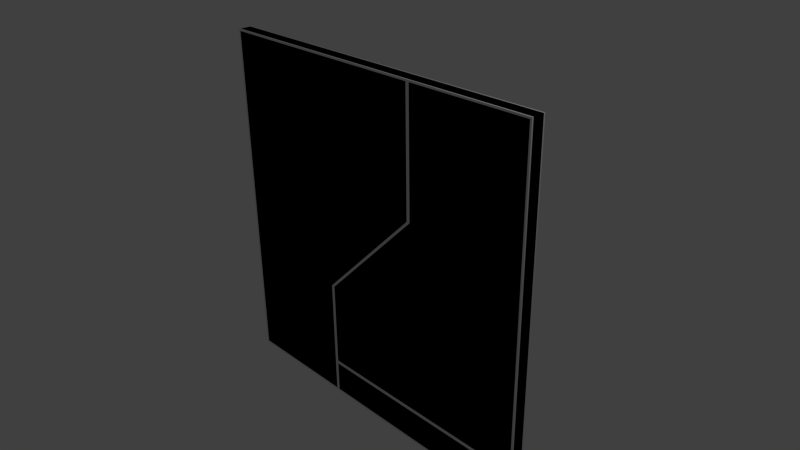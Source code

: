 # Source: w_D_5x5_L_ZM_3.blend  (saved by Blender 2.69.0; exported with 4.5.12 LTS)
import bpy
from mathutils import Matrix  # noqa: F401  (used for matrix-valued properties, if any)

bpy.ops.wm.read_factory_settings(use_empty=True)
scene = bpy.context.scene
scene.name = 'Scene'

# ---- collections
col_collection_1 = bpy.data.collections.new('Collection 1'); scene.collection.children.link(col_collection_1)

# ---- materials (node trees are filled in below, after node groups)
mat_material = bpy.data.materials.new('Material')
mat_material.alpha_threshold = 0.0
mat_material.use_transparent_shadow = False
mat_material.roughness = 0.5
mat_material.line_color = (0.0, 0.0, 0.0, 1.0)
mat_material_001 = bpy.data.materials.new('Material.001')
mat_material_001.alpha_threshold = 0.0
mat_material_001.use_transparent_shadow = False
mat_material_001.roughness = 0.5
mat_material_001.line_color = (0.0, 0.0, 0.0, 1.0)

# ---- material node trees

# ---- world
world_world = bpy.data.worlds.new('World'); scene.world = world_world
world_world.color = (0.05088, 0.05088, 0.05088)
world_world.use_sun_shadow = False
world_world.sun_shadow_jitter_overblur = 0.0
world_world.cycles.sampling_method = 'MANUAL'
world_world.cycles.sample_map_resolution = 256

# ---- cameras
cam_camera = bpy.data.cameras.new('Camera')
cam_camera.clip_end = 100.0
cam_camera.lens = 35.0
cam_camera.sensor_width = 32.0
cam_camera.sensor_height = 18.0
cam_camera.ortho_scale = 7.314
cam_camera.dof.focus_distance = 0.0
cam_camera.dof.aperture_fstop = 128.0

# ---- lights
light_lamp = bpy.data.lights.new('Lamp', 'POINT')
light_lamp.transmission_factor = 0.0
light_lamp.cutoff_distance = 30.0
light_lamp.energy = 100.0
light_lamp.shadow_buffer_clip_start = 1.001
light_lamp.shadow_soft_size = 0.1
light_lamp.shadow_maximum_resolution = 0.006
light_lamp.use_absolute_resolution = True
light_lamp.cycles.use_multiple_importance_sampling = False

# ---- meshes
me_cube = bpy.data.meshes.new('Cube')
me_cube.from_pydata([(2.5, 0.08, -2.5), (2.5, 0.08, 2.5), (-0.725, 0.1, -2.475), (0.775, 0.1, 2.475), (2.475, 0.1, 2.475), (2.475, 0.1, -2.475), (2.5, 0.08, -0.75), (2.5, 0.08, 0.75), (-0.775, 0.1, -2.475), (-2.475, 0.1, -2.475), (0.775, 0.1, 0.75), (-0.725, 0.1, -0.75), (-2.5, 0.08, 0.75), (2.475, 0.1, -0.75), (2.475, 0.1, 0.75), (-2.475, 0.1, 2.475), (-0.75, 0.08, -2.5), (-2.5, 0.08, -0.75), (-2.5, 0.08, -2.5), (-2.5, 0.08, 2.5), (0.725, 0.1, 2.475), (0.75, 0.08, 2.5), (-0.775, 0.1, -0.75), (0.725, 0.1, 0.75), (-2.475, 0.1, 0.75), (-2.475, 0.1, -0.75), (-0.75, 0.08, -0.75), (0.75, 0.08, 0.75), (-2.5, 0.08, -2.0), (-0.775, 0.1, -2.0), (2.5, 0.08, -2.0), (-0.725, 0.1, -1.975), (2.475, 0.1, -2.025), (-2.475, 0.1, -2.0), (-0.75, 0.08, -2.0), (-0.725, 0.1, -2.025), (2.475, 0.1, -1.975), (2.5, -0.08, -2.5), (2.5, -0.08, 2.5), (-0.725, -0.1, -2.475), (0.775, -0.1, 2.475), (2.475, -0.1, 2.475), (2.475, -0.1, -2.475), (2.5, -0.08, -0.75), (2.5, -0.08, 0.75), (-0.775, -0.1, -2.475), (-2.475, -0.1, -2.475), (0.775, -0.1, 0.75), (-0.725, -0.1, -0.75), (-2.5, -0.08, 0.75), (2.475, -0.1, -0.75), (2.475, -0.1, 0.75), (-2.475, -0.1, 2.475), (-0.75, -0.08, -2.5), (-2.5, -0.08, -0.75), (-2.5, -0.08, -2.5), (-2.5, -0.08, 2.5), (0.725, -0.1, 2.475), (0.75, -0.08, 2.5), (-0.775, -0.1, -0.75), (0.725, -0.1, 0.75), (-2.475, -0.1, 0.75), (-2.475, -0.1, -0.75), (-0.75, -0.08, -0.75), (0.75, -0.08, 0.75), (-2.5, -0.08, -2.0), (-0.775, -0.1, -2.0), (2.5, -0.08, -2.0), (-0.725, -0.1, -1.975), (2.475, -0.1, -2.025), (-2.475, -0.1, -2.0), (-0.75, -0.08, -2.0), (-0.725, -0.1, -2.025), (2.475, -0.1, -1.975)], [], [(28, 17, 25, 33), (65, 28, 18, 55), (1, 7, 14, 4), (43, 6, 7, 44), (19, 21, 20, 15), (10, 3, 4, 14), (34, 16, 8, 29), (49, 12, 17, 54), (37, 53, 16, 0), (67, 30, 6, 43), (16, 18, 9, 8), (21, 27, 23, 20), (27, 26, 22, 23), (11, 10, 14, 13), (54, 17, 28, 65), (30, 0, 5, 32), (12, 19, 15, 24), (29, 8, 9, 33), (7, 6, 13, 14), (23, 22, 25, 24), (31, 11, 13, 36), (17, 12, 24, 25), (20, 23, 24, 15), (21, 1, 4, 3), (0, 16, 2, 5), (55, 18, 16, 53), (56, 58, 21, 19), (27, 21, 3, 10), (34, 26, 11, 31), (26, 27, 10, 11), (37, 0, 30, 67), (16, 34, 35, 2), (2, 35, 32, 5), (22, 29, 33, 25), (44, 7, 1, 38), (6, 30, 36, 13), (26, 34, 29, 22), (56, 19, 12, 49), (18, 28, 33, 9), (32, 35, 34, 30), (31, 36, 30, 34), (65, 70, 62, 54), (38, 41, 51, 44), (56, 52, 57, 58), (47, 51, 41, 40), (71, 66, 45, 53), (53, 45, 46, 55), (58, 57, 60, 64), (64, 60, 59, 63), (48, 50, 51, 47), (67, 69, 42, 37), (49, 61, 52, 56), (66, 70, 46, 45), (44, 51, 50, 43), (60, 61, 62, 59), (68, 73, 50, 48), (54, 62, 61, 49), (57, 52, 61, 60), (58, 40, 41, 38), (37, 42, 39, 53), (64, 47, 40, 58), (71, 68, 48, 63), (63, 48, 47, 64), (53, 39, 72, 71), (39, 42, 69, 72), (59, 62, 70, 66), (43, 50, 73, 67), (63, 59, 66, 71), (55, 46, 70, 65), (69, 67, 71, 72), (68, 71, 67, 73), (38, 1, 21, 58)])
_uv = me_cube.uv_layers.new(name='UVMap')
_uv.uv.foreach_set('vector', [0.006609, 0.4447, 0.006609, 0.323, 0.02692, 0.3157, 0.02692, 0.4252, 0.6086, 0.05529, 0.593, 0.05529, 0.593, 0.006609, 0.6086, 0.006609, 0.4934, 0.006609, 0.4934, 0.177, 0.4731, 0.1819, 0.4731, 0.03071, 0.5642, 0.177, 0.5798, 0.177, 0.5798, 0.323, 0.5642, 0.323, 0.006609, 0.00661, 0.323, 0.006609, 0.2793, 0.03314, 0.02692, 0.03314, 0.339, 0.1819, 0.339, 0.03071, 0.4731, 0.03071, 0.4731, 0.1819, 0.177, 0.4447, 0.177, 0.4934, 0.161, 0.4669, 0.161, 0.4252, 0.6086, 0.323, 0.593, 0.323, 0.593, 0.177, 0.6086, 0.177, 0.5066, 0.4934, 0.5066, 0.177, 0.5222, 0.177, 0.5222, 0.4934, 0.5642, 0.05529, 0.5798, 0.05529, 0.5798, 0.177, 0.5642, 0.177, 0.177, 0.4934, 0.006609, 0.4934, 0.02692, 0.4669, 0.161, 0.4669, 0.323, 0.006609, 0.323, 0.177, 0.2793, 0.1843, 0.2793, 0.03314, 0.323, 0.177, 0.177, 0.323, 0.161, 0.3157, 0.2793, 0.1843, 0.2207, 0.3133, 0.339, 0.1819, 0.4731, 0.1819, 0.4731, 0.3133, 0.6086, 0.177, 0.593, 0.177, 0.593, 0.05529, 0.6086, 0.05529, 0.4934, 0.4447, 0.4934, 0.4934, 0.4754, 0.4868, 0.4754, 0.4513, 0.006609, 0.177, 0.006609, 0.00661, 0.02692, 0.03314, 0.02692, 0.1843, 0.161, 0.4252, 0.161, 0.4669, 0.02692, 0.4669, 0.02692, 0.4252, 0.4934, 0.177, 0.4934, 0.323, 0.4731, 0.3133, 0.4731, 0.1819, 0.2793, 0.1843, 0.161, 0.3157, 0.02692, 0.3157, 0.02692, 0.1843, 0.2207, 0.4206, 0.2207, 0.3133, 0.4731, 0.3133, 0.4731, 0.4206, 0.006609, 0.323, 0.006609, 0.177, 0.02692, 0.1843, 0.02692, 0.3157, 0.2793, 0.03314, 0.2793, 0.1843, 0.02692, 0.1843, 0.02692, 0.03314, 0.323, 0.006609, 0.4934, 0.006609, 0.4731, 0.03071, 0.339, 0.03071, 0.4934, 0.4934, 0.177, 0.4934, 0.195, 0.4868, 0.4754, 0.4868, 0.5066, 0.006609, 0.5222, 0.006609, 0.5222, 0.177, 0.5066, 0.177, 0.551, 0.006609, 0.551, 0.323, 0.5354, 0.323, 0.5354, 0.006609, 0.323, 0.177, 0.323, 0.006609, 0.339, 0.03071, 0.339, 0.1819, 0.177, 0.4447, 0.177, 0.323, 0.2207, 0.3133, 0.2207, 0.4206, 0.177, 0.323, 0.323, 0.177, 0.339, 0.1819, 0.2207, 0.3133, 0.5642, 0.006609, 0.5798, 0.006609, 0.5798, 0.05529, 0.5642, 0.05529, 0.177, 0.4934, 0.177, 0.4447, 0.195, 0.4513, 0.195, 0.4868, 0.195, 0.4868, 0.195, 0.4513, 0.4754, 0.4513, 0.4754, 0.4868, 0.161, 0.3157, 0.161, 0.4252, 0.02692, 0.4252, 0.02692, 0.3157, 0.5642, 0.323, 0.5798, 0.323, 0.5798, 0.4934, 0.5642, 0.4934, 0.4934, 0.323, 0.4934, 0.4447, 0.4731, 0.4206, 0.4731, 0.3133, 0.177, 0.323, 0.177, 0.4447, 0.161, 0.4252, 0.161, 0.3157, 0.6086, 0.4934, 0.593, 0.4934, 0.593, 0.323, 0.6086, 0.323, 0.006609, 0.4934, 0.006609, 0.4447, 0.02692, 0.4252, 0.02692, 0.4669, 0.4754, 0.4513, 0.195, 0.4513, 0.177, 0.4447, 0.4934, 0.4447, 0.2207, 0.4206, 0.4731, 0.4206, 0.4934, 0.4447, 0.177, 0.4447, 0.006609, 0.5553, 0.02692, 0.5748, 0.02692, 0.6843, 0.006609, 0.677, 0.4934, 0.9934, 0.4731, 0.9693, 0.4731, 0.8181, 0.4934, 0.823, 0.006609, 0.9934, 0.02692, 0.9669, 0.2793, 0.9669, 0.323, 0.9934, 0.339, 0.8181, 0.4731, 0.8181, 0.4731, 0.9693, 0.339, 0.9693, 0.177, 0.5553, 0.161, 0.5748, 0.161, 0.5331, 0.177, 0.5066, 0.177, 0.5066, 0.161, 0.5331, 0.02692, 0.5331, 0.006609, 0.5066, 0.323, 0.9934, 0.2793, 0.9669, 0.2793, 0.8157, 0.323, 0.823, 0.323, 0.823, 0.2793, 0.8157, 0.161, 0.6843, 0.177, 0.677, 0.2207, 0.6867, 0.4731, 0.6867, 0.4731, 0.8181, 0.339, 0.8181, 0.4934, 0.5553, 0.4754, 0.5487, 0.4754, 0.5132, 0.4934, 0.5066, 0.006609, 0.823, 0.02692, 0.8157, 0.02692, 0.9669, 0.006609, 0.9934, 0.161, 0.5748, 0.02692, 0.5748, 0.02692, 0.5331, 0.161, 0.5331, 0.4934, 0.823, 0.4731, 0.8181, 0.4731, 0.6867, 0.4934, 0.677, 0.2793, 0.8157, 0.02692, 0.8157, 0.02692, 0.6843, 0.161, 0.6843, 0.2207, 0.5794, 0.4731, 0.5794, 0.4731, 0.6867, 0.2207, 0.6867, 0.006609, 0.677, 0.02692, 0.6843, 0.02692, 0.8157, 0.006609, 0.823, 0.2793, 0.9669, 0.02692, 0.9669, 0.02692, 0.8157, 0.2793, 0.8157, 0.323, 0.9934, 0.339, 0.9693, 0.4731, 0.9693, 0.4934, 0.9934, 0.4934, 0.5066, 0.4754, 0.5132, 0.195, 0.5132, 0.177, 0.5066, 0.323, 0.823, 0.339, 0.8181, 0.339, 0.9693, 0.323, 0.9934, 0.177, 0.5553, 0.2207, 0.5794, 0.2207, 0.6867, 0.177, 0.677, 0.177, 0.677, 0.2207, 0.6867, 0.339, 0.8181, 0.323, 0.823, 0.177, 0.5066, 0.195, 0.5132, 0.195, 0.5487, 0.177, 0.5553, 0.195, 0.5132, 0.4754, 0.5132, 0.4754, 0.5487, 0.195, 0.5487, 0.161, 0.6843, 0.02692, 0.6843, 0.02692, 0.5748, 0.161, 0.5748, 0.4934, 0.677, 0.4731, 0.6867, 0.4731, 0.5794, 0.4934, 0.5553, 0.177, 0.677, 0.161, 0.6843, 0.161, 0.5748, 0.177, 0.5553, 0.006609, 0.5066, 0.02692, 0.5331, 0.02692, 0.5748, 0.006609, 0.5553, 0.4754, 0.5487, 0.4934, 0.5553, 0.177, 0.5553, 0.195, 0.5487, 0.2207, 0.5794, 0.177, 0.5553, 0.4934, 0.5553, 0.4731, 0.5794, 0.551, 0.4934, 0.5354, 0.4934, 0.5354, 0.323, 0.551, 0.323])
_uv.active_render = True
_uv = me_cube.uv_layers.new(name='UV coord')
_uv.uv.foreach_set('vector', [0.006609, 0.4447, 0.006609, 0.323, 0.02692, 0.3157, 0.02692, 0.4252, 0.6086, 0.05529, 0.593, 0.05529, 0.593, 0.006609, 0.6086, 0.006609, 0.4934, 0.006609, 0.4934, 0.177, 0.4731, 0.1819, 0.4731, 0.03071, 0.5642, 0.177, 0.5798, 0.177, 0.5798, 0.323, 0.5642, 0.323, 0.006609, 0.00661, 0.323, 0.006609, 0.2793, 0.03314, 0.02692, 0.03314, 0.339, 0.1819, 0.339, 0.03071, 0.4731, 0.03071, 0.4731, 0.1819, 0.177, 0.4447, 0.177, 0.4934, 0.161, 0.4669, 0.161, 0.4252, 0.6086, 0.323, 0.593, 0.323, 0.593, 0.177, 0.6086, 0.177, 0.5066, 0.4934, 0.5066, 0.177, 0.5222, 0.177, 0.5222, 0.4934, 0.5642, 0.05529, 0.5798, 0.05529, 0.5798, 0.177, 0.5642, 0.177, 0.177, 0.4934, 0.006609, 0.4934, 0.02692, 0.4669, 0.161, 0.4669, 0.323, 0.006609, 0.323, 0.177, 0.2793, 0.1843, 0.2793, 0.03314, 0.323, 0.177, 0.177, 0.323, 0.161, 0.3157, 0.2793, 0.1843, 0.2207, 0.3133, 0.339, 0.1819, 0.4731, 0.1819, 0.4731, 0.3133, 0.6086, 0.177, 0.593, 0.177, 0.593, 0.05529, 0.6086, 0.05529, 0.4934, 0.4447, 0.4934, 0.4934, 0.4754, 0.4868, 0.4754, 0.4513, 0.006609, 0.177, 0.006609, 0.00661, 0.02692, 0.03314, 0.02692, 0.1843, 0.161, 0.4252, 0.161, 0.4669, 0.02692, 0.4669, 0.02692, 0.4252, 0.4934, 0.177, 0.4934, 0.323, 0.4731, 0.3133, 0.4731, 0.1819, 0.2793, 0.1843, 0.161, 0.3157, 0.02692, 0.3157, 0.02692, 0.1843, 0.2207, 0.4206, 0.2207, 0.3133, 0.4731, 0.3133, 0.4731, 0.4206, 0.006609, 0.323, 0.006609, 0.177, 0.02692, 0.1843, 0.02692, 0.3157, 0.2793, 0.03314, 0.2793, 0.1843, 0.02692, 0.1843, 0.02692, 0.03314, 0.323, 0.006609, 0.4934, 0.006609, 0.4731, 0.03071, 0.339, 0.03071, 0.4934, 0.4934, 0.177, 0.4934, 0.195, 0.4868, 0.4754, 0.4868, 0.5066, 0.006609, 0.5222, 0.006609, 0.5222, 0.177, 0.5066, 0.177, 0.551, 0.006609, 0.551, 0.323, 0.5354, 0.323, 0.5354, 0.006609, 0.323, 0.177, 0.323, 0.006609, 0.339, 0.03071, 0.339, 0.1819, 0.177, 0.4447, 0.177, 0.323, 0.2207, 0.3133, 0.2207, 0.4206, 0.177, 0.323, 0.323, 0.177, 0.339, 0.1819, 0.2207, 0.3133, 0.5642, 0.006609, 0.5798, 0.006609, 0.5798, 0.05529, 0.5642, 0.05529, 0.177, 0.4934, 0.177, 0.4447, 0.195, 0.4513, 0.195, 0.4868, 0.195, 0.4868, 0.195, 0.4513, 0.4754, 0.4513, 0.4754, 0.4868, 0.161, 0.3157, 0.161, 0.4252, 0.02692, 0.4252, 0.02692, 0.3157, 0.5642, 0.323, 0.5798, 0.323, 0.5798, 0.4934, 0.5642, 0.4934, 0.4934, 0.323, 0.4934, 0.4447, 0.4731, 0.4206, 0.4731, 0.3133, 0.177, 0.323, 0.177, 0.4447, 0.161, 0.4252, 0.161, 0.3157, 0.6086, 0.4934, 0.593, 0.4934, 0.593, 0.323, 0.6086, 0.323, 0.006609, 0.4934, 0.006609, 0.4447, 0.02692, 0.4252, 0.02692, 0.4669, 0.4754, 0.4513, 0.195, 0.4513, 0.177, 0.4447, 0.4934, 0.4447, 0.2207, 0.4206, 0.4731, 0.4206, 0.4934, 0.4447, 0.177, 0.4447, 0.006609, 0.5553, 0.02692, 0.5748, 0.02692, 0.6843, 0.006609, 0.677, 0.4934, 0.9934, 0.4731, 0.9693, 0.4731, 0.8181, 0.4934, 0.823, 0.006609, 0.9934, 0.02692, 0.9669, 0.2793, 0.9669, 0.323, 0.9934, 0.339, 0.8181, 0.4731, 0.8181, 0.4731, 0.9693, 0.339, 0.9693, 0.177, 0.5553, 0.161, 0.5748, 0.161, 0.5331, 0.177, 0.5066, 0.177, 0.5066, 0.161, 0.5331, 0.02692, 0.5331, 0.006609, 0.5066, 0.323, 0.9934, 0.2793, 0.9669, 0.2793, 0.8157, 0.323, 0.823, 0.323, 0.823, 0.2793, 0.8157, 0.161, 0.6843, 0.177, 0.677, 0.2207, 0.6867, 0.4731, 0.6867, 0.4731, 0.8181, 0.339, 0.8181, 0.4934, 0.5553, 0.4754, 0.5487, 0.4754, 0.5132, 0.4934, 0.5066, 0.006609, 0.823, 0.02692, 0.8157, 0.02692, 0.9669, 0.006609, 0.9934, 0.161, 0.5748, 0.02692, 0.5748, 0.02692, 0.5331, 0.161, 0.5331, 0.4934, 0.823, 0.4731, 0.8181, 0.4731, 0.6867, 0.4934, 0.677, 0.2793, 0.8157, 0.02692, 0.8157, 0.02692, 0.6843, 0.161, 0.6843, 0.2207, 0.5794, 0.4731, 0.5794, 0.4731, 0.6867, 0.2207, 0.6867, 0.006609, 0.677, 0.02692, 0.6843, 0.02692, 0.8157, 0.006609, 0.823, 0.2793, 0.9669, 0.02692, 0.9669, 0.02692, 0.8157, 0.2793, 0.8157, 0.323, 0.9934, 0.339, 0.9693, 0.4731, 0.9693, 0.4934, 0.9934, 0.4934, 0.5066, 0.4754, 0.5132, 0.195, 0.5132, 0.177, 0.5066, 0.323, 0.823, 0.339, 0.8181, 0.339, 0.9693, 0.323, 0.9934, 0.177, 0.5553, 0.2207, 0.5794, 0.2207, 0.6867, 0.177, 0.677, 0.177, 0.677, 0.2207, 0.6867, 0.339, 0.8181, 0.323, 0.823, 0.177, 0.5066, 0.195, 0.5132, 0.195, 0.5487, 0.177, 0.5553, 0.195, 0.5132, 0.4754, 0.5132, 0.4754, 0.5487, 0.195, 0.5487, 0.161, 0.6843, 0.02692, 0.6843, 0.02692, 0.5748, 0.161, 0.5748, 0.4934, 0.677, 0.4731, 0.6867, 0.4731, 0.5794, 0.4934, 0.5553, 0.177, 0.677, 0.161, 0.6843, 0.161, 0.5748, 0.177, 0.5553, 0.006609, 0.5066, 0.02692, 0.5331, 0.02692, 0.5748, 0.006609, 0.5553, 0.4754, 0.5487, 0.4934, 0.5553, 0.177, 0.5553, 0.195, 0.5487, 0.2207, 0.5794, 0.177, 0.5553, 0.4934, 0.5553, 0.4731, 0.5794, 0.551, 0.4934, 0.5354, 0.4934, 0.5354, 0.323, 0.551, 0.323])
me_cube.materials.append(mat_material)
me_cube.use_remesh_preserve_volume = False
me_cube.use_remesh_preserve_attributes = False
me_cube.use_mirror_vertex_groups = False
me_cube.update()
me_cube_001 = bpy.data.meshes.new('Cube.001')
me_cube_001.from_pydata([(2.5, 0.1, -2.5), (2.5, -0.1, -2.5), (2.5, 0.1, 2.5), (2.5, -0.1, 2.5), (-2.5, -0.1, 2.5), (-2.5, 0.1, 2.5), (-2.5, -0.1, -2.5), (-2.5, 0.1, -2.5)], [], [(0, 2, 3, 1), (5, 7, 6, 4), (5, 2, 0, 7), (2, 5, 4, 3), (0, 1, 6, 7), (1, 3, 4, 6)])
_uv = me_cube_001.uv_layers.new(name='UVMap')
_uv.uv.foreach_set('vector', [0.5225, 1.0, 0.5225, 0.5, 0.5425, 0.5, 0.5425, 1.0, 0.5025, 1.0, 0.5025, 0.5, 0.5225, 0.5, 0.5225, 1.0, 0.5, 0.5, 0.5, 0.0, 1.0, 1.431e-07, 0.5025, 0.5, 0.545, 1.0, 0.545, 0.5, 0.565, 0.5, 0.565, 1.0, 0.5, 0.5, 0.5, 0.52, 0.0, 0.52, 9.537e-08, 0.5, 0.5425, 1.0, 1.431e-07, 2.146e-07, 0.5, 0.0, 0.5, 0.5])
_uv.active_render = True
_uv = me_cube_001.uv_layers.new(name='UVMap.001')
_uv.uv.foreach_set('vector', [0.5225, 1.0, 0.5225, 0.5, 0.5425, 0.5, 0.5425, 1.0, 0.5025, 1.0, 0.5025, 0.5, 0.5225, 0.5, 0.5225, 1.0, 0.5, 0.5, 0.5, 0.0, 1.0, 1.431e-07, 0.5025, 0.5, 0.545, 1.0, 0.545, 0.5, 0.565, 0.5, 0.565, 1.0, 0.5, 0.5, 0.5, 0.52, 0.0, 0.52, 9.537e-08, 0.5, 0.5425, 1.0, 1.431e-07, 2.146e-07, 0.5, 0.0, 0.5, 0.5])
me_cube_001.materials.append(mat_material_001)
me_cube_001.use_remesh_preserve_volume = False
me_cube_001.use_remesh_preserve_attributes = False
me_cube_001.use_mirror_vertex_groups = False
me_cube_001.update()

# ---- objects
ob_w_d_5x5_l_zm_3 = bpy.data.objects.new('w_D_5x5_L_ZM_3', me_cube)
ob_lamp = bpy.data.objects.new('Lamp', light_lamp)
ob_camera = bpy.data.objects.new('Camera', cam_camera)
ob_ucx_w_d_5x5_l_zm_3 = bpy.data.objects.new('UCX_w_D_5x5_L_ZM_3', me_cube_001)

# ---- transforms, parenting, visibility, modifiers, constraints
ob_w_d_5x5_l_zm_3.location = (0.0, 0.0, 0.0)
ob_w_d_5x5_l_zm_3.lock_rotations_4d = False
ob_w_d_5x5_l_zm_3.empty_display_type = 'ARROWS'
ob_w_d_5x5_l_zm_3.lineart.crease_threshold = 0.0
ob_lamp.location = (4.076, 1.005, 5.904)
ob_lamp.rotation_euler = (0.6503, 0.05522, 1.866)
ob_lamp.lock_rotations_4d = False
ob_lamp.empty_display_type = 'ARROWS'
ob_lamp.color = (0.0, 0.0, 0.0, 0.0)
ob_lamp.hide_viewport = True
ob_lamp.lineart.crease_threshold = 0.0
ob_camera.location = (7.481, -6.508, 5.344)
ob_camera.rotation_euler = (1.109, 0.01082, 0.8149)
ob_camera.lock_rotations_4d = False
ob_camera.empty_display_type = 'ARROWS'
ob_camera.color = (0.0, 0.0, 0.0, 0.0)
ob_camera.hide_viewport = True
ob_camera.display_type = 'WIRE'
ob_camera.lineart.crease_threshold = 0.0
ob_ucx_w_d_5x5_l_zm_3.location = (0.0, 0.0, 0.0)
ob_ucx_w_d_5x5_l_zm_3.lock_rotations_4d = False
ob_ucx_w_d_5x5_l_zm_3.empty_display_type = 'ARROWS'
ob_ucx_w_d_5x5_l_zm_3.hide_viewport = True
ob_ucx_w_d_5x5_l_zm_3.lineart.crease_threshold = 0.0

# ---- collection membership
col_collection_1.objects.link(ob_w_d_5x5_l_zm_3)
col_collection_1.objects.link(ob_lamp)
col_collection_1.objects.link(ob_camera)
col_collection_1.objects.link(ob_ucx_w_d_5x5_l_zm_3)

# ---- scene / render settings (as saved in the file)
scene.camera = ob_camera
scene.frame_start = 1; scene.frame_end = 250; scene.frame_set(0)
scene.render.engine = 'BLENDER_EEVEE_NEXT'
scene.render.image_settings.compression = 90
scene.render.resolution_percentage = 50
scene.render.dither_intensity = 0.0
scene.cycles.use_denoising = False
scene.cycles.samples = 10
scene.cycles.sampling_pattern = 'TABULATED_SOBOL'
scene.cycles.light_sampling_threshold = 0.0
scene.cycles.use_adaptive_sampling = False
scene.cycles.use_light_tree = False
scene.cycles.blur_glossy = 0.0
scene.cycles.volume_bounces = 1
scene.cycles.pixel_filter_type = 'GAUSSIAN'
scene.cycles.sample_clamp_indirect = 0.0
scene.view_settings.view_transform = 'Standard'
bpy.context.view_layer.update()
